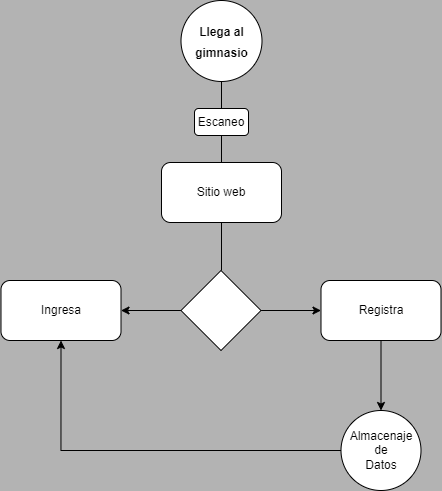

The diagram above was exported from draw.io. Its source (the exported page's mxGraphModel, read from the mxfile embedded in the PNG):
<mxGraphModel dx="1745" dy="1526" grid="1" gridSize="27" guides="1" tooltips="1" connect="1" arrows="1" fold="1" page="0" pageScale="1" pageWidth="827" pageHeight="1169" background="#B3B3B3" math="0" shadow="0">
  <root>
    <mxCell id="WIyWlLk6GJQsqaUBKTNV-0" />
    <mxCell id="WIyWlLk6GJQsqaUBKTNV-1" parent="WIyWlLk6GJQsqaUBKTNV-0" />
    <mxCell id="5phWONu4M4iEkgFmnJ5D-3" value="&lt;span style=&quot;font-size: 12px;&quot;&gt;&lt;b&gt;Llega al&lt;/b&gt;&lt;/span&gt;&lt;div&gt;&lt;span style=&quot;font-size: 12px;&quot;&gt;&lt;b&gt;gimnasio&lt;/b&gt;&lt;/span&gt;&lt;/div&gt;" style="ellipse;whiteSpace=wrap;html=1;aspect=fixed;shadow=0;gradientColor=none;fontSize=17;strokeColor=default;strokeWidth=1;fontFamily=Helvetica;" vertex="1" parent="WIyWlLk6GJQsqaUBKTNV-1">
      <mxGeometry x="67.5" y="-540" width="81" height="81" as="geometry" />
    </mxCell>
    <mxCell id="5phWONu4M4iEkgFmnJ5D-4" value="" style="endArrow=none;html=1;rounded=0;entryX=0.5;entryY=1;entryDx=0;entryDy=0;" edge="1" parent="WIyWlLk6GJQsqaUBKTNV-1" target="5phWONu4M4iEkgFmnJ5D-3">
      <mxGeometry width="50" height="50" relative="1" as="geometry">
        <mxPoint x="108" y="-432" as="sourcePoint" />
        <mxPoint x="158" y="-432" as="targetPoint" />
      </mxGeometry>
    </mxCell>
    <mxCell id="5phWONu4M4iEkgFmnJ5D-6" value="Escaneo" style="rounded=1;whiteSpace=wrap;html=1;" vertex="1" parent="WIyWlLk6GJQsqaUBKTNV-1">
      <mxGeometry x="81" y="-432" width="54" height="27" as="geometry" />
    </mxCell>
    <mxCell id="5phWONu4M4iEkgFmnJ5D-8" value="" style="endArrow=none;html=1;rounded=0;" edge="1" parent="WIyWlLk6GJQsqaUBKTNV-1">
      <mxGeometry width="50" height="50" relative="1" as="geometry">
        <mxPoint x="108" y="-378" as="sourcePoint" />
        <mxPoint x="108" y="-405" as="targetPoint" />
      </mxGeometry>
    </mxCell>
    <mxCell id="5phWONu4M4iEkgFmnJ5D-9" value="Sitio web" style="rounded=1;whiteSpace=wrap;html=1;" vertex="1" parent="WIyWlLk6GJQsqaUBKTNV-1">
      <mxGeometry x="48" y="-378" width="120" height="60" as="geometry" />
    </mxCell>
    <mxCell id="5phWONu4M4iEkgFmnJ5D-11" value="" style="endArrow=none;html=1;rounded=0;entryX=0.5;entryY=1;entryDx=0;entryDy=0;exitX=0.5;exitY=0;exitDx=0;exitDy=0;" edge="1" parent="WIyWlLk6GJQsqaUBKTNV-1" target="5phWONu4M4iEkgFmnJ5D-9">
      <mxGeometry width="50" height="50" relative="1" as="geometry">
        <mxPoint x="108" y="-270" as="sourcePoint" />
        <mxPoint x="131" y="-270" as="targetPoint" />
      </mxGeometry>
    </mxCell>
    <mxCell id="5phWONu4M4iEkgFmnJ5D-16" value="" style="edgeStyle=orthogonalEdgeStyle;rounded=0;orthogonalLoop=1;jettySize=auto;html=1;" edge="1" parent="WIyWlLk6GJQsqaUBKTNV-1" source="5phWONu4M4iEkgFmnJ5D-12" target="5phWONu4M4iEkgFmnJ5D-15">
      <mxGeometry relative="1" as="geometry" />
    </mxCell>
    <mxCell id="5phWONu4M4iEkgFmnJ5D-20" value="" style="edgeStyle=orthogonalEdgeStyle;rounded=0;orthogonalLoop=1;jettySize=auto;html=1;" edge="1" parent="WIyWlLk6GJQsqaUBKTNV-1" source="5phWONu4M4iEkgFmnJ5D-12" target="5phWONu4M4iEkgFmnJ5D-19">
      <mxGeometry relative="1" as="geometry" />
    </mxCell>
    <mxCell id="5phWONu4M4iEkgFmnJ5D-12" value="" style="rhombus;whiteSpace=wrap;html=1;" vertex="1" parent="WIyWlLk6GJQsqaUBKTNV-1">
      <mxGeometry x="67.5" y="-270" width="80" height="80" as="geometry" />
    </mxCell>
    <mxCell id="5phWONu4M4iEkgFmnJ5D-15" value="Ingresa" style="rounded=1;whiteSpace=wrap;html=1;" vertex="1" parent="WIyWlLk6GJQsqaUBKTNV-1">
      <mxGeometry x="-112.5" y="-260" width="120" height="60" as="geometry" />
    </mxCell>
    <mxCell id="5phWONu4M4iEkgFmnJ5D-25" value="" style="edgeStyle=orthogonalEdgeStyle;rounded=0;orthogonalLoop=1;jettySize=auto;html=1;" edge="1" parent="WIyWlLk6GJQsqaUBKTNV-1" source="5phWONu4M4iEkgFmnJ5D-19" target="5phWONu4M4iEkgFmnJ5D-24">
      <mxGeometry relative="1" as="geometry" />
    </mxCell>
    <mxCell id="5phWONu4M4iEkgFmnJ5D-19" value="Registra" style="rounded=1;whiteSpace=wrap;html=1;" vertex="1" parent="WIyWlLk6GJQsqaUBKTNV-1">
      <mxGeometry x="207.5" y="-260" width="120" height="60" as="geometry" />
    </mxCell>
    <mxCell id="5phWONu4M4iEkgFmnJ5D-23" style="edgeStyle=orthogonalEdgeStyle;rounded=0;orthogonalLoop=1;jettySize=auto;html=1;exitX=0;exitY=0.5;exitDx=0;exitDy=0;entryX=0.5;entryY=1;entryDx=0;entryDy=0;" edge="1" parent="WIyWlLk6GJQsqaUBKTNV-1" source="5phWONu4M4iEkgFmnJ5D-24" target="5phWONu4M4iEkgFmnJ5D-15">
      <mxGeometry relative="1" as="geometry">
        <mxPoint x="207.5" y="-90" as="sourcePoint" />
        <Array as="points">
          <mxPoint x="-53" y="-90" />
        </Array>
      </mxGeometry>
    </mxCell>
    <mxCell id="5phWONu4M4iEkgFmnJ5D-24" value="Almacenaje&lt;div&gt;de&lt;/div&gt;&lt;div&gt;Datos&lt;/div&gt;" style="ellipse;whiteSpace=wrap;html=1;rounded=1;" vertex="1" parent="WIyWlLk6GJQsqaUBKTNV-1">
      <mxGeometry x="227.5" y="-130" width="80" height="80" as="geometry" />
    </mxCell>
  </root>
</mxGraphModel>